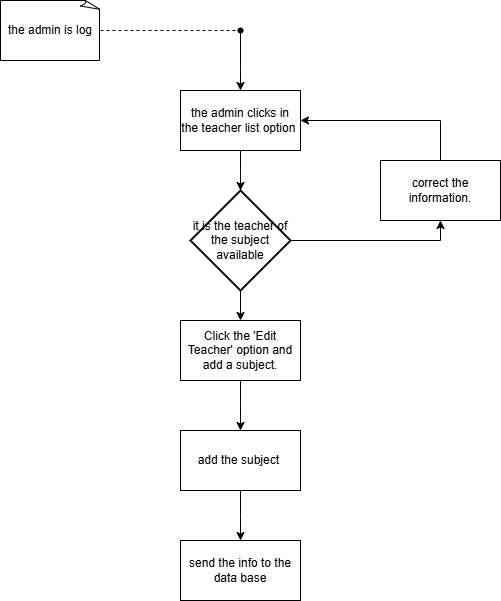

The diagram above was exported from draw.io. Its source (the exported page's mxGraphModel, read from the mxfile embedded in the PNG):
<mxGraphModel dx="1508" dy="665" grid="1" gridSize="10" guides="1" tooltips="1" connect="1" arrows="1" fold="1" page="1" pageScale="1" pageWidth="827" pageHeight="1169" math="0" shadow="0">
  <root>
    <mxCell id="0" />
    <mxCell id="1" parent="0" />
    <mxCell id="VP2aNKQqlQdpHoxWfyo4-1" value="the admin is log" style="whiteSpace=wrap;html=1;shape=mxgraph.basic.document" vertex="1" parent="1">
      <mxGeometry x="150" y="20" width="100" height="60" as="geometry" />
    </mxCell>
    <mxCell id="VP2aNKQqlQdpHoxWfyo4-2" value="" style="endArrow=none;dashed=1;html=1;rounded=0;exitX=1;exitY=0.5;exitDx=0;exitDy=0;exitPerimeter=0;" edge="1" parent="1" source="VP2aNKQqlQdpHoxWfyo4-1" target="VP2aNKQqlQdpHoxWfyo4-4">
      <mxGeometry width="50" height="50" relative="1" as="geometry">
        <mxPoint x="460" y="130" as="sourcePoint" />
        <mxPoint x="330" y="50" as="targetPoint" />
      </mxGeometry>
    </mxCell>
    <mxCell id="VP2aNKQqlQdpHoxWfyo4-3" style="edgeStyle=orthogonalEdgeStyle;rounded=0;orthogonalLoop=1;jettySize=auto;html=1;" edge="1" parent="1" source="VP2aNKQqlQdpHoxWfyo4-4">
      <mxGeometry relative="1" as="geometry">
        <mxPoint x="390" y="110" as="targetPoint" />
      </mxGeometry>
    </mxCell>
    <mxCell id="VP2aNKQqlQdpHoxWfyo4-4" value="" style="shape=waypoint;sketch=0;fillStyle=solid;size=6;pointerEvents=1;points=[];fillColor=none;resizable=0;rotatable=0;perimeter=centerPerimeter;snapToPoint=1;" vertex="1" parent="1">
      <mxGeometry x="380" y="40" width="20" height="20" as="geometry" />
    </mxCell>
    <mxCell id="VP2aNKQqlQdpHoxWfyo4-9" style="edgeStyle=orthogonalEdgeStyle;rounded=0;orthogonalLoop=1;jettySize=auto;html=1;entryX=0.5;entryY=0;entryDx=0;entryDy=0;" edge="1" parent="1" source="VP2aNKQqlQdpHoxWfyo4-11" target="VP2aNKQqlQdpHoxWfyo4-14">
      <mxGeometry relative="1" as="geometry">
        <mxPoint x="390" y="540" as="targetPoint" />
      </mxGeometry>
    </mxCell>
    <mxCell id="VP2aNKQqlQdpHoxWfyo4-18" style="edgeStyle=orthogonalEdgeStyle;rounded=0;orthogonalLoop=1;jettySize=auto;html=1;exitX=1;exitY=0.5;exitDx=0;exitDy=0;exitPerimeter=0;entryX=0.5;entryY=1;entryDx=0;entryDy=0;" edge="1" parent="1" source="VP2aNKQqlQdpHoxWfyo4-11" target="VP2aNKQqlQdpHoxWfyo4-13">
      <mxGeometry relative="1" as="geometry" />
    </mxCell>
    <mxCell id="VP2aNKQqlQdpHoxWfyo4-11" value="it is the teacher of the subject available" style="strokeWidth=2;html=1;shape=mxgraph.flowchart.decision;whiteSpace=wrap;" vertex="1" parent="1">
      <mxGeometry x="340" y="210" width="100" height="100" as="geometry" />
    </mxCell>
    <mxCell id="VP2aNKQqlQdpHoxWfyo4-19" style="edgeStyle=orthogonalEdgeStyle;rounded=0;orthogonalLoop=1;jettySize=auto;html=1;entryX=1;entryY=0.5;entryDx=0;entryDy=0;" edge="1" parent="1" source="VP2aNKQqlQdpHoxWfyo4-13" target="VP2aNKQqlQdpHoxWfyo4-16">
      <mxGeometry relative="1" as="geometry">
        <Array as="points">
          <mxPoint x="590" y="140" />
        </Array>
      </mxGeometry>
    </mxCell>
    <mxCell id="VP2aNKQqlQdpHoxWfyo4-13" value="correct the information." style="rounded=0;whiteSpace=wrap;html=1;" vertex="1" parent="1">
      <mxGeometry x="530" y="180" width="120" height="60" as="geometry" />
    </mxCell>
    <mxCell id="VP2aNKQqlQdpHoxWfyo4-20" style="edgeStyle=orthogonalEdgeStyle;rounded=0;orthogonalLoop=1;jettySize=auto;html=1;" edge="1" parent="1" source="VP2aNKQqlQdpHoxWfyo4-14">
      <mxGeometry relative="1" as="geometry">
        <mxPoint x="390" y="450" as="targetPoint" />
      </mxGeometry>
    </mxCell>
    <mxCell id="VP2aNKQqlQdpHoxWfyo4-14" value="Click the 'Edit Teacher' option and add a subject." style="rounded=0;whiteSpace=wrap;html=1;" vertex="1" parent="1">
      <mxGeometry x="330" y="340" width="120" height="60" as="geometry" />
    </mxCell>
    <mxCell id="VP2aNKQqlQdpHoxWfyo4-15" style="edgeStyle=orthogonalEdgeStyle;rounded=0;orthogonalLoop=1;jettySize=auto;html=1;" edge="1" parent="1" source="VP2aNKQqlQdpHoxWfyo4-16">
      <mxGeometry relative="1" as="geometry">
        <mxPoint x="390" y="210" as="targetPoint" />
      </mxGeometry>
    </mxCell>
    <mxCell id="VP2aNKQqlQdpHoxWfyo4-16" value="the admin clicks in the teacher list option&amp;nbsp;" style="rounded=0;whiteSpace=wrap;html=1;" vertex="1" parent="1">
      <mxGeometry x="330" y="110" width="120" height="60" as="geometry" />
    </mxCell>
    <mxCell id="VP2aNKQqlQdpHoxWfyo4-22" style="edgeStyle=orthogonalEdgeStyle;rounded=0;orthogonalLoop=1;jettySize=auto;html=1;" edge="1" parent="1" source="VP2aNKQqlQdpHoxWfyo4-21">
      <mxGeometry relative="1" as="geometry">
        <mxPoint x="390" y="560" as="targetPoint" />
      </mxGeometry>
    </mxCell>
    <mxCell id="VP2aNKQqlQdpHoxWfyo4-21" value="add the subject&amp;nbsp;" style="rounded=0;whiteSpace=wrap;html=1;" vertex="1" parent="1">
      <mxGeometry x="330" y="450" width="120" height="60" as="geometry" />
    </mxCell>
    <mxCell id="VP2aNKQqlQdpHoxWfyo4-24" value="send the info to the data base" style="rounded=0;whiteSpace=wrap;html=1;" vertex="1" parent="1">
      <mxGeometry x="330" y="560" width="120" height="60" as="geometry" />
    </mxCell>
  </root>
</mxGraphModel>